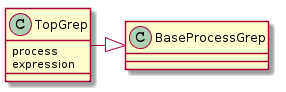

The diagram above was rendered by PlantUML. Its source (embedded in the PNG):
@startuml
TopGrep -|> BaseProcessGrep
TopGrep : process
TopGrep : expression

@enduml